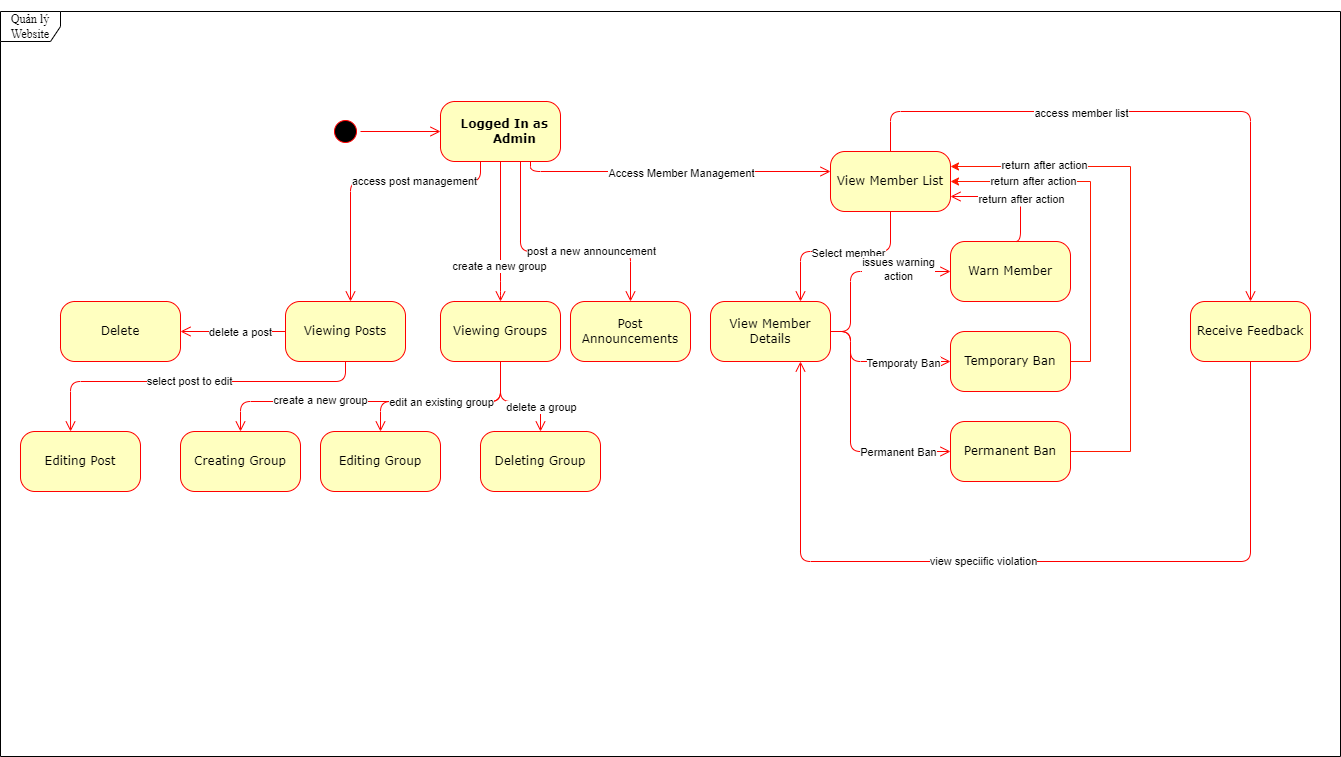

The diagram above was exported from draw.io. Its source (the exported page's mxGraphModel, read from the mxfile embedded in the PNG):
<mxGraphModel dx="2562" dy="712" grid="1" gridSize="10" guides="1" tooltips="1" connect="1" arrows="1" fold="1" page="1" pageScale="1" pageWidth="1100" pageHeight="850" background="none" math="0" shadow="0">
  <root>
    <mxCell id="0" />
    <mxCell id="1" parent="0" />
    <mxCell id="382b91b5511bd0f7-1" value="" style="ellipse;html=1;shape=startState;fillColor=#000000;strokeColor=#ff0000;rounded=1;shadow=0;comic=0;labelBackgroundColor=none;fontFamily=Verdana;fontSize=12;fontColor=#000000;align=center;direction=south;" parent="1" vertex="1">
      <mxGeometry x="130" y="135" width="30" height="30" as="geometry" />
    </mxCell>
    <mxCell id="382b91b5511bd0f7-5" value="View Member Details" style="rounded=1;whiteSpace=wrap;html=1;arcSize=24;fillColor=#ffffc0;strokeColor=#ff0000;shadow=0;comic=0;labelBackgroundColor=none;fontFamily=Verdana;fontSize=12;fontColor=#000000;align=center;" parent="1" vertex="1">
      <mxGeometry x="510" y="320" width="120" height="60" as="geometry" />
    </mxCell>
    <mxCell id="382b91b5511bd0f7-6" value="&lt;h4 style=&quot;margin-left:21.3000pt;text-indent:-18.0000pt;mso-list:l2 level1 lfo3;&quot;&gt;&amp;nbsp;Logged In as Admin&lt;br&gt;&lt;/h4&gt;" style="rounded=1;whiteSpace=wrap;html=1;arcSize=24;fillColor=#ffffc0;strokeColor=#ff0000;shadow=0;comic=0;labelBackgroundColor=none;fontFamily=Verdana;fontSize=12;fontColor=#000000;align=center;" parent="1" vertex="1">
      <mxGeometry x="240" y="120" width="120" height="60" as="geometry" />
    </mxCell>
    <mxCell id="382b91b5511bd0f7-7" value="View Member List" style="rounded=1;whiteSpace=wrap;html=1;arcSize=24;fillColor=#ffffc0;strokeColor=#ff0000;shadow=0;comic=0;labelBackgroundColor=none;fontFamily=Verdana;fontSize=12;fontColor=#000000;align=center;" parent="1" vertex="1">
      <mxGeometry x="630" y="170" width="120" height="60" as="geometry" />
    </mxCell>
    <mxCell id="382b91b5511bd0f7-9" value="Receive Feedback" style="rounded=1;whiteSpace=wrap;html=1;arcSize=24;fillColor=#ffffc0;strokeColor=#ff0000;shadow=0;comic=0;labelBackgroundColor=none;fontFamily=Verdana;fontSize=12;fontColor=#000000;align=center;" parent="1" vertex="1">
      <mxGeometry x="990" y="320" width="120" height="60" as="geometry" />
    </mxCell>
    <mxCell id="k402p1B6Hs8nblfHLka_-28" value="" style="edgeStyle=orthogonalEdgeStyle;rounded=0;orthogonalLoop=1;jettySize=auto;html=1;strokeColor=#FF1900;exitX=1;exitY=0.5;exitDx=0;exitDy=0;" parent="1" source="k402p1B6Hs8nblfHLka_-20" edge="1">
      <mxGeometry relative="1" as="geometry">
        <mxPoint x="750" y="200" as="targetPoint" />
        <Array as="points">
          <mxPoint x="890" y="380" />
          <mxPoint x="890" y="200" />
        </Array>
      </mxGeometry>
    </mxCell>
    <mxCell id="k402p1B6Hs8nblfHLka_-32" value="return after action" style="edgeLabel;html=1;align=center;verticalAlign=middle;resizable=0;points=[];" parent="k402p1B6Hs8nblfHLka_-28" vertex="1" connectable="0">
      <mxGeometry x="0.509" y="-1" relative="1" as="geometry">
        <mxPoint x="-1" as="offset" />
      </mxGeometry>
    </mxCell>
    <mxCell id="382b91b5511bd0f7-10" value="Warn Member" style="rounded=1;whiteSpace=wrap;html=1;arcSize=24;fillColor=#ffffc0;strokeColor=#ff0000;shadow=0;comic=0;labelBackgroundColor=none;fontFamily=Verdana;fontSize=12;fontColor=#000000;align=center;" parent="1" vertex="1">
      <mxGeometry x="750" y="260" width="120" height="60" as="geometry" />
    </mxCell>
    <mxCell id="2a3bc250acf0617d-9" style="edgeStyle=orthogonalEdgeStyle;html=1;labelBackgroundColor=none;endArrow=open;endSize=8;strokeColor=#ff0000;fontFamily=Verdana;fontSize=12;align=left;" parent="1" source="382b91b5511bd0f7-1" target="382b91b5511bd0f7-6" edge="1">
      <mxGeometry relative="1" as="geometry" />
    </mxCell>
    <mxCell id="2a3bc250acf0617d-10" style="edgeStyle=orthogonalEdgeStyle;html=1;labelBackgroundColor=none;endArrow=open;endSize=8;strokeColor=#ff0000;fontFamily=Verdana;fontSize=12;align=left;" parent="1" source="382b91b5511bd0f7-6" target="382b91b5511bd0f7-7" edge="1">
      <mxGeometry relative="1" as="geometry">
        <Array as="points">
          <mxPoint x="330" y="190" />
        </Array>
      </mxGeometry>
    </mxCell>
    <mxCell id="k402p1B6Hs8nblfHLka_-18" value="Access Member Management" style="edgeLabel;html=1;align=center;verticalAlign=middle;resizable=0;points=[];" parent="2a3bc250acf0617d-10" vertex="1" connectable="0">
      <mxGeometry x="0.0343" y="-1" relative="1" as="geometry">
        <mxPoint as="offset" />
      </mxGeometry>
    </mxCell>
    <mxCell id="2a3bc250acf0617d-11" style="edgeStyle=orthogonalEdgeStyle;html=1;entryX=0.75;entryY=0;labelBackgroundColor=none;endArrow=open;endSize=8;strokeColor=#ff0000;fontFamily=Verdana;fontSize=12;align=left;exitX=0.5;exitY=1;" parent="1" source="382b91b5511bd0f7-7" target="382b91b5511bd0f7-5" edge="1">
      <mxGeometry relative="1" as="geometry">
        <mxPoint x="520" y="300" as="sourcePoint" />
        <Array as="points">
          <mxPoint x="690" y="270" />
          <mxPoint x="600" y="270" />
        </Array>
      </mxGeometry>
    </mxCell>
    <mxCell id="k402p1B6Hs8nblfHLka_-19" value="Select member" style="edgeLabel;html=1;align=center;verticalAlign=middle;resizable=0;points=[];" parent="2a3bc250acf0617d-11" vertex="1" connectable="0">
      <mxGeometry x="-0.0796" y="1" relative="1" as="geometry">
        <mxPoint as="offset" />
      </mxGeometry>
    </mxCell>
    <mxCell id="2a3bc250acf0617d-13" style="edgeStyle=orthogonalEdgeStyle;html=1;exitX=1;exitY=0.5;labelBackgroundColor=none;endArrow=open;endSize=8;strokeColor=#ff0000;fontFamily=Verdana;fontSize=12;align=left;entryX=0;entryY=0.5;entryDx=0;entryDy=0;" parent="1" source="382b91b5511bd0f7-5" target="382b91b5511bd0f7-10" edge="1">
      <mxGeometry relative="1" as="geometry">
        <mxPoint x="600" y="330" as="targetPoint" />
        <Array as="points">
          <mxPoint x="650" y="350" />
          <mxPoint x="650" y="290" />
        </Array>
      </mxGeometry>
    </mxCell>
    <mxCell id="k402p1B6Hs8nblfHLka_-24" value="issues warning&lt;div&gt;action&lt;/div&gt;" style="edgeLabel;html=1;align=center;verticalAlign=middle;resizable=0;points=[];" parent="2a3bc250acf0617d-13" vertex="1" connectable="0">
      <mxGeometry x="0.4157" y="3" relative="1" as="geometry">
        <mxPoint as="offset" />
      </mxGeometry>
    </mxCell>
    <mxCell id="2a3bc250acf0617d-8" value="&lt;p class=&quot;MsoNormal&quot;&gt;&lt;span style=&quot;mso-spacerun:'yes';font-family:'Times New Roman';mso-fareast-font-family:Calibri;&lt;br/&gt;font-size:13.0000pt;&quot;&gt;Quản lý Website&lt;/span&gt;&lt;/p&gt;" style="shape=umlFrame;whiteSpace=wrap;html=1;rounded=1;shadow=0;comic=0;labelBackgroundColor=none;strokeWidth=1;fontFamily=Verdana;fontSize=12;align=center;" parent="1" vertex="1">
      <mxGeometry x="-200" y="30" width="1340" height="745" as="geometry" />
    </mxCell>
    <mxCell id="k402p1B6Hs8nblfHLka_-2" value="Viewing Groups" style="rounded=1;whiteSpace=wrap;html=1;arcSize=24;fillColor=#ffffc0;strokeColor=#ff0000;shadow=0;comic=0;labelBackgroundColor=none;fontFamily=Verdana;fontSize=12;fontColor=#000000;align=center;" parent="1" vertex="1">
      <mxGeometry x="240" y="320" width="120" height="60" as="geometry" />
    </mxCell>
    <mxCell id="k402p1B6Hs8nblfHLka_-3" value="Viewing Posts" style="rounded=1;whiteSpace=wrap;html=1;arcSize=24;fillColor=#ffffc0;strokeColor=#ff0000;shadow=0;comic=0;labelBackgroundColor=none;fontFamily=Verdana;fontSize=12;fontColor=#000000;align=center;" parent="1" vertex="1">
      <mxGeometry x="85" y="320" width="120" height="60" as="geometry" />
    </mxCell>
    <mxCell id="k402p1B6Hs8nblfHLka_-4" value="Post Announcements" style="rounded=1;whiteSpace=wrap;html=1;arcSize=24;fillColor=#ffffc0;strokeColor=#ff0000;shadow=0;comic=0;labelBackgroundColor=none;fontFamily=Verdana;fontSize=12;fontColor=#000000;align=center;" parent="1" vertex="1">
      <mxGeometry x="370" y="320" width="120" height="60" as="geometry" />
    </mxCell>
    <mxCell id="k402p1B6Hs8nblfHLka_-7" style="edgeStyle=orthogonalEdgeStyle;html=1;labelBackgroundColor=none;endArrow=open;endSize=8;strokeColor=#ff0000;fontFamily=Verdana;fontSize=12;align=left;entryX=0.5;entryY=0;entryDx=0;entryDy=0;" parent="1" source="382b91b5511bd0f7-6" target="k402p1B6Hs8nblfHLka_-4" edge="1">
      <mxGeometry relative="1" as="geometry">
        <Array as="points">
          <mxPoint x="320" y="270" />
          <mxPoint x="430" y="270" />
        </Array>
        <mxPoint x="319.9966666666666" y="180" as="sourcePoint" />
        <mxPoint x="429.93" y="310" as="targetPoint" />
      </mxGeometry>
    </mxCell>
    <mxCell id="rF3Jt_oi9LkRnQGfNG1i-5" value="post a new announcement" style="edgeLabel;html=1;align=center;verticalAlign=middle;resizable=0;points=[];" parent="k402p1B6Hs8nblfHLka_-7" vertex="1" connectable="0">
      <mxGeometry x="0.1194" y="1" relative="1" as="geometry">
        <mxPoint x="20" as="offset" />
      </mxGeometry>
    </mxCell>
    <mxCell id="k402p1B6Hs8nblfHLka_-8" style="edgeStyle=orthogonalEdgeStyle;html=1;labelBackgroundColor=none;endArrow=open;endSize=8;strokeColor=#ff0000;fontFamily=Verdana;fontSize=12;align=left;" parent="1" source="382b91b5511bd0f7-6" target="k402p1B6Hs8nblfHLka_-3" edge="1">
      <mxGeometry relative="1" as="geometry">
        <Array as="points">
          <mxPoint x="280" y="200" />
          <mxPoint x="150" y="200" />
        </Array>
        <mxPoint x="280" y="180" as="sourcePoint" />
        <mxPoint x="309.86" y="299.93" as="targetPoint" />
      </mxGeometry>
    </mxCell>
    <mxCell id="k402p1B6Hs8nblfHLka_-39" value="access post management" style="edgeLabel;html=1;align=center;verticalAlign=middle;resizable=0;points=[];" parent="k402p1B6Hs8nblfHLka_-8" vertex="1" connectable="0">
      <mxGeometry x="-0.363" y="-1" relative="1" as="geometry">
        <mxPoint x="-1" as="offset" />
      </mxGeometry>
    </mxCell>
    <mxCell id="k402p1B6Hs8nblfHLka_-9" style="edgeStyle=orthogonalEdgeStyle;html=1;labelBackgroundColor=none;endArrow=open;endSize=8;strokeColor=#ff0000;fontFamily=Verdana;fontSize=12;align=left;entryX=0.5;entryY=0;entryDx=0;entryDy=0;exitX=0.5;exitY=1;exitDx=0;exitDy=0;" parent="1" source="382b91b5511bd0f7-6" target="k402p1B6Hs8nblfHLka_-2" edge="1">
      <mxGeometry relative="1" as="geometry">
        <Array as="points">
          <mxPoint x="300" y="310" />
        </Array>
        <mxPoint x="310" y="190" as="sourcePoint" />
        <mxPoint x="420" y="330" as="targetPoint" />
      </mxGeometry>
    </mxCell>
    <mxCell id="rF3Jt_oi9LkRnQGfNG1i-4" value="create a new group" style="edgeLabel;html=1;align=center;verticalAlign=middle;resizable=0;points=[];" parent="k402p1B6Hs8nblfHLka_-9" vertex="1" connectable="0">
      <mxGeometry x="0.4858" y="-2" relative="1" as="geometry">
        <mxPoint as="offset" />
      </mxGeometry>
    </mxCell>
    <mxCell id="k402p1B6Hs8nblfHLka_-12" style="edgeStyle=orthogonalEdgeStyle;html=1;labelBackgroundColor=none;endArrow=open;endSize=8;strokeColor=#ff0000;fontFamily=Verdana;fontSize=12;align=left;exitX=0.5;exitY=1;exitDx=0;exitDy=0;entryX=0.5;entryY=0;entryDx=0;entryDy=0;" parent="1" source="k402p1B6Hs8nblfHLka_-2" target="k402p1B6Hs8nblfHLka_-47" edge="1">
      <mxGeometry relative="1" as="geometry">
        <Array as="points">
          <mxPoint x="300" y="420" />
          <mxPoint x="40" y="420" />
        </Array>
        <mxPoint x="260" y="460" as="sourcePoint" />
        <mxPoint x="340" y="410" as="targetPoint" />
      </mxGeometry>
    </mxCell>
    <mxCell id="rF3Jt_oi9LkRnQGfNG1i-1" value="create a new group" style="edgeLabel;html=1;align=center;verticalAlign=middle;resizable=0;points=[];" parent="k402p1B6Hs8nblfHLka_-12" vertex="1" connectable="0">
      <mxGeometry x="0.3399" y="-2" relative="1" as="geometry">
        <mxPoint as="offset" />
      </mxGeometry>
    </mxCell>
    <mxCell id="k402p1B6Hs8nblfHLka_-16" style="edgeStyle=orthogonalEdgeStyle;html=1;labelBackgroundColor=none;endArrow=open;endSize=8;strokeColor=#ff0000;fontFamily=Verdana;fontSize=12;align=left;entryX=0.75;entryY=1;entryDx=0;entryDy=0;exitX=0.5;exitY=1;exitDx=0;exitDy=0;exitPerimeter=0;" parent="1" source="382b91b5511bd0f7-9" target="382b91b5511bd0f7-5" edge="1">
      <mxGeometry relative="1" as="geometry">
        <Array as="points">
          <mxPoint x="1050" y="580" />
          <mxPoint x="600" y="580" />
        </Array>
        <mxPoint x="1060" y="380" as="sourcePoint" />
        <mxPoint x="490" y="570" as="targetPoint" />
      </mxGeometry>
    </mxCell>
    <mxCell id="k402p1B6Hs8nblfHLka_-38" value="view speciific violation" style="edgeLabel;html=1;align=center;verticalAlign=middle;resizable=0;points=[];" parent="k402p1B6Hs8nblfHLka_-16" vertex="1" connectable="0">
      <mxGeometry x="0.1018" y="-1" relative="1" as="geometry">
        <mxPoint as="offset" />
      </mxGeometry>
    </mxCell>
    <mxCell id="k402p1B6Hs8nblfHLka_-20" value="Temporary Ban" style="rounded=1;whiteSpace=wrap;html=1;arcSize=24;fillColor=#ffffc0;strokeColor=#ff0000;shadow=0;comic=0;labelBackgroundColor=none;fontFamily=Verdana;fontSize=12;fontColor=#000000;align=center;" parent="1" vertex="1">
      <mxGeometry x="750" y="350" width="120" height="60" as="geometry" />
    </mxCell>
    <mxCell id="k402p1B6Hs8nblfHLka_-21" style="edgeStyle=orthogonalEdgeStyle;html=1;exitX=1;exitY=0.5;labelBackgroundColor=none;endArrow=open;endSize=8;strokeColor=#ff0000;fontFamily=Verdana;fontSize=12;align=left;entryX=0;entryY=0.5;entryDx=0;entryDy=0;exitDx=0;exitDy=0;" parent="1" source="382b91b5511bd0f7-5" target="k402p1B6Hs8nblfHLka_-20" edge="1">
      <mxGeometry relative="1" as="geometry">
        <mxPoint x="630" y="430" as="sourcePoint" />
        <mxPoint x="600" y="410" as="targetPoint" />
        <Array as="points">
          <mxPoint x="650" y="350" />
          <mxPoint x="650" y="380" />
        </Array>
      </mxGeometry>
    </mxCell>
    <mxCell id="k402p1B6Hs8nblfHLka_-25" value="Temporaty Ban" style="edgeLabel;html=1;align=center;verticalAlign=middle;resizable=0;points=[];" parent="k402p1B6Hs8nblfHLka_-21" vertex="1" connectable="0">
      <mxGeometry x="0.3578" y="-1" relative="1" as="geometry">
        <mxPoint as="offset" />
      </mxGeometry>
    </mxCell>
    <mxCell id="k402p1B6Hs8nblfHLka_-22" value="Permanent Ban" style="rounded=1;whiteSpace=wrap;html=1;arcSize=24;fillColor=#ffffc0;strokeColor=#ff0000;shadow=0;comic=0;labelBackgroundColor=none;fontFamily=Verdana;fontSize=12;fontColor=#000000;align=center;" parent="1" vertex="1">
      <mxGeometry x="750" y="440" width="120" height="60" as="geometry" />
    </mxCell>
    <mxCell id="k402p1B6Hs8nblfHLka_-23" style="edgeStyle=orthogonalEdgeStyle;html=1;exitX=1;exitY=0.5;labelBackgroundColor=none;endArrow=open;endSize=8;strokeColor=#ff0000;fontFamily=Verdana;fontSize=12;align=left;entryX=0;entryY=0.5;entryDx=0;entryDy=0;exitDx=0;exitDy=0;" parent="1" source="382b91b5511bd0f7-5" target="k402p1B6Hs8nblfHLka_-22" edge="1">
      <mxGeometry relative="1" as="geometry">
        <mxPoint x="630" y="440" as="sourcePoint" />
        <mxPoint x="600" y="500" as="targetPoint" />
        <Array as="points">
          <mxPoint x="650" y="350" />
          <mxPoint x="650" y="470" />
        </Array>
      </mxGeometry>
    </mxCell>
    <mxCell id="k402p1B6Hs8nblfHLka_-26" value="Permanent Ban" style="edgeLabel;html=1;align=center;verticalAlign=middle;resizable=0;points=[];" parent="k402p1B6Hs8nblfHLka_-23" vertex="1" connectable="0">
      <mxGeometry x="0.5668" y="-2" relative="1" as="geometry">
        <mxPoint x="-1" y="-2" as="offset" />
      </mxGeometry>
    </mxCell>
    <mxCell id="k402p1B6Hs8nblfHLka_-27" style="edgeStyle=orthogonalEdgeStyle;html=1;labelBackgroundColor=none;endArrow=open;endSize=8;strokeColor=#ff0000;fontFamily=Verdana;fontSize=12;align=left;entryX=1;entryY=0.75;entryDx=0;entryDy=0;exitX=0.5;exitY=0;exitDx=0;exitDy=0;" parent="1" source="382b91b5511bd0f7-10" target="382b91b5511bd0f7-7" edge="1">
      <mxGeometry relative="1" as="geometry">
        <Array as="points">
          <mxPoint x="820" y="260" />
          <mxPoint x="820" y="215" />
        </Array>
        <mxPoint x="810" y="229.93" as="sourcePoint" />
        <mxPoint x="780" y="179.93" as="targetPoint" />
      </mxGeometry>
    </mxCell>
    <mxCell id="k402p1B6Hs8nblfHLka_-33" value="return after action" style="edgeLabel;html=1;align=center;verticalAlign=middle;resizable=0;points=[];" parent="k402p1B6Hs8nblfHLka_-27" vertex="1" connectable="0">
      <mxGeometry x="0.4754" y="2" relative="1" as="geometry">
        <mxPoint x="37" as="offset" />
      </mxGeometry>
    </mxCell>
    <mxCell id="k402p1B6Hs8nblfHLka_-29" value="" style="edgeStyle=orthogonalEdgeStyle;rounded=0;orthogonalLoop=1;jettySize=auto;html=1;strokeColor=#FF1900;exitX=1;exitY=0.5;exitDx=0;exitDy=0;entryX=1;entryY=0.25;entryDx=0;entryDy=0;" parent="1" source="k402p1B6Hs8nblfHLka_-22" target="382b91b5511bd0f7-7" edge="1">
      <mxGeometry relative="1" as="geometry">
        <mxPoint x="910" y="450" as="sourcePoint" />
        <mxPoint x="790" y="270" as="targetPoint" />
        <Array as="points">
          <mxPoint x="930" y="470" />
          <mxPoint x="930" y="185" />
        </Array>
      </mxGeometry>
    </mxCell>
    <mxCell id="k402p1B6Hs8nblfHLka_-31" value="return after action" style="edgeLabel;html=1;align=center;verticalAlign=middle;resizable=0;points=[];" parent="k402p1B6Hs8nblfHLka_-29" vertex="1" connectable="0">
      <mxGeometry x="0.6465" y="-2" relative="1" as="geometry">
        <mxPoint as="offset" />
      </mxGeometry>
    </mxCell>
    <mxCell id="k402p1B6Hs8nblfHLka_-34" style="edgeStyle=orthogonalEdgeStyle;html=1;labelBackgroundColor=none;endArrow=open;endSize=8;strokeColor=#ff0000;fontFamily=Verdana;fontSize=12;align=left;entryX=0.5;entryY=0;entryDx=0;entryDy=0;exitX=0.5;exitY=0;exitDx=0;exitDy=0;" parent="1" source="382b91b5511bd0f7-7" target="382b91b5511bd0f7-9" edge="1">
      <mxGeometry relative="1" as="geometry">
        <Array as="points">
          <mxPoint x="690" y="130" />
          <mxPoint x="1050" y="130" />
        </Array>
        <mxPoint x="650" y="70" as="sourcePoint" />
        <mxPoint x="510" y="240" as="targetPoint" />
      </mxGeometry>
    </mxCell>
    <mxCell id="k402p1B6Hs8nblfHLka_-37" value="access member list" style="edgeLabel;html=1;align=center;verticalAlign=middle;resizable=0;points=[];" parent="k402p1B6Hs8nblfHLka_-34" vertex="1" connectable="0">
      <mxGeometry x="-0.2191" y="-1" relative="1" as="geometry">
        <mxPoint as="offset" />
      </mxGeometry>
    </mxCell>
    <mxCell id="k402p1B6Hs8nblfHLka_-40" value="Editing Post" style="rounded=1;whiteSpace=wrap;html=1;arcSize=24;fillColor=#ffffc0;strokeColor=#ff0000;shadow=0;comic=0;labelBackgroundColor=none;fontFamily=Verdana;fontSize=12;fontColor=#000000;align=center;" parent="1" vertex="1">
      <mxGeometry x="-180" y="450" width="120" height="60" as="geometry" />
    </mxCell>
    <mxCell id="k402p1B6Hs8nblfHLka_-42" style="edgeStyle=orthogonalEdgeStyle;html=1;labelBackgroundColor=none;endArrow=open;endSize=8;strokeColor=#ff0000;fontFamily=Verdana;fontSize=12;align=left;exitX=0.5;exitY=1;exitDx=0;exitDy=0;entryX=0.417;entryY=0;entryDx=0;entryDy=0;entryPerimeter=0;" parent="1" source="k402p1B6Hs8nblfHLka_-3" target="k402p1B6Hs8nblfHLka_-40" edge="1">
      <mxGeometry relative="1" as="geometry">
        <Array as="points">
          <mxPoint x="145" y="400" />
          <mxPoint x="-130" y="400" />
        </Array>
        <mxPoint x="150" y="390" as="sourcePoint" />
        <mxPoint x="160" y="440" as="targetPoint" />
      </mxGeometry>
    </mxCell>
    <mxCell id="k402p1B6Hs8nblfHLka_-43" value="select post to edit" style="edgeLabel;html=1;align=center;verticalAlign=middle;resizable=0;points=[];" parent="k402p1B6Hs8nblfHLka_-42" vertex="1" connectable="0">
      <mxGeometry x="0.0239" y="-1" relative="1" as="geometry">
        <mxPoint as="offset" />
      </mxGeometry>
    </mxCell>
    <mxCell id="k402p1B6Hs8nblfHLka_-44" value="Delete" style="rounded=1;whiteSpace=wrap;html=1;arcSize=24;fillColor=#ffffc0;strokeColor=#ff0000;shadow=0;comic=0;labelBackgroundColor=none;fontFamily=Verdana;fontSize=12;fontColor=#000000;align=center;" parent="1" vertex="1">
      <mxGeometry x="-140" y="320" width="120" height="60" as="geometry" />
    </mxCell>
    <mxCell id="k402p1B6Hs8nblfHLka_-45" style="edgeStyle=orthogonalEdgeStyle;html=1;labelBackgroundColor=none;endArrow=open;endSize=8;strokeColor=#ff0000;fontFamily=Verdana;fontSize=12;align=left;exitX=0;exitY=0.5;exitDx=0;exitDy=0;entryX=1;entryY=0.5;entryDx=0;entryDy=0;" parent="1" source="k402p1B6Hs8nblfHLka_-3" target="k402p1B6Hs8nblfHLka_-44" edge="1">
      <mxGeometry relative="1" as="geometry">
        <Array as="points">
          <mxPoint x="70" y="350" />
          <mxPoint x="70" y="350" />
        </Array>
        <mxPoint y="280" as="sourcePoint" />
        <mxPoint x="-65" y="280" as="targetPoint" />
      </mxGeometry>
    </mxCell>
    <mxCell id="k402p1B6Hs8nblfHLka_-46" value="delete a post" style="edgeLabel;html=1;align=center;verticalAlign=middle;resizable=0;points=[];" parent="k402p1B6Hs8nblfHLka_-45" vertex="1" connectable="0">
      <mxGeometry x="0.0239" y="-1" relative="1" as="geometry">
        <mxPoint x="8" y="1" as="offset" />
      </mxGeometry>
    </mxCell>
    <mxCell id="k402p1B6Hs8nblfHLka_-47" value="Creating Group" style="rounded=1;whiteSpace=wrap;html=1;arcSize=24;fillColor=#ffffc0;strokeColor=#ff0000;shadow=0;comic=0;labelBackgroundColor=none;fontFamily=Verdana;fontSize=12;fontColor=#000000;align=center;" parent="1" vertex="1">
      <mxGeometry x="-20" y="450" width="120" height="60" as="geometry" />
    </mxCell>
    <mxCell id="k402p1B6Hs8nblfHLka_-48" style="edgeStyle=orthogonalEdgeStyle;html=1;labelBackgroundColor=none;endArrow=open;endSize=8;strokeColor=#ff0000;fontFamily=Verdana;fontSize=12;align=left;exitX=0.5;exitY=1;exitDx=0;exitDy=0;entryX=0.5;entryY=0;entryDx=0;entryDy=0;" parent="1" source="k402p1B6Hs8nblfHLka_-2" target="k402p1B6Hs8nblfHLka_-49" edge="1">
      <mxGeometry relative="1" as="geometry">
        <Array as="points">
          <mxPoint x="300" y="420" />
          <mxPoint x="180" y="420" />
        </Array>
        <mxPoint x="430" y="380" as="sourcePoint" />
        <mxPoint x="470" y="410" as="targetPoint" />
      </mxGeometry>
    </mxCell>
    <mxCell id="rF3Jt_oi9LkRnQGfNG1i-2" value="edit an existing group" style="edgeLabel;html=1;align=center;verticalAlign=middle;resizable=0;points=[];" parent="k402p1B6Hs8nblfHLka_-48" vertex="1" connectable="0">
      <mxGeometry x="0.2008" relative="1" as="geometry">
        <mxPoint x="14" as="offset" />
      </mxGeometry>
    </mxCell>
    <mxCell id="k402p1B6Hs8nblfHLka_-49" value="Editing Group" style="rounded=1;whiteSpace=wrap;html=1;arcSize=24;fillColor=#ffffc0;strokeColor=#ff0000;shadow=0;comic=0;labelBackgroundColor=none;fontFamily=Verdana;fontSize=12;fontColor=#000000;align=center;" parent="1" vertex="1">
      <mxGeometry x="120" y="450" width="120" height="60" as="geometry" />
    </mxCell>
    <mxCell id="k402p1B6Hs8nblfHLka_-50" style="edgeStyle=orthogonalEdgeStyle;html=1;labelBackgroundColor=none;endArrow=open;endSize=8;strokeColor=#ff0000;fontFamily=Verdana;fontSize=12;align=left;exitX=0.5;exitY=1;exitDx=0;exitDy=0;entryX=0.5;entryY=0;entryDx=0;entryDy=0;" parent="1" source="k402p1B6Hs8nblfHLka_-2" target="k402p1B6Hs8nblfHLka_-51" edge="1">
      <mxGeometry relative="1" as="geometry">
        <Array as="points">
          <mxPoint x="300" y="420" />
          <mxPoint x="340" y="420" />
        </Array>
        <mxPoint x="430" y="380" as="sourcePoint" />
        <mxPoint x="600" y="410" as="targetPoint" />
      </mxGeometry>
    </mxCell>
    <mxCell id="rF3Jt_oi9LkRnQGfNG1i-3" value="delete a group" style="edgeLabel;html=1;align=center;verticalAlign=middle;resizable=0;points=[];" parent="k402p1B6Hs8nblfHLka_-50" vertex="1" connectable="0">
      <mxGeometry x="0.4445" relative="1" as="geometry">
        <mxPoint x="1" y="5" as="offset" />
      </mxGeometry>
    </mxCell>
    <mxCell id="k402p1B6Hs8nblfHLka_-51" value="Deleting Group" style="rounded=1;whiteSpace=wrap;html=1;arcSize=24;fillColor=#ffffc0;strokeColor=#ff0000;shadow=0;comic=0;labelBackgroundColor=none;fontFamily=Verdana;fontSize=12;fontColor=#000000;align=center;" parent="1" vertex="1">
      <mxGeometry x="280" y="450" width="120" height="60" as="geometry" />
    </mxCell>
  </root>
</mxGraphModel>